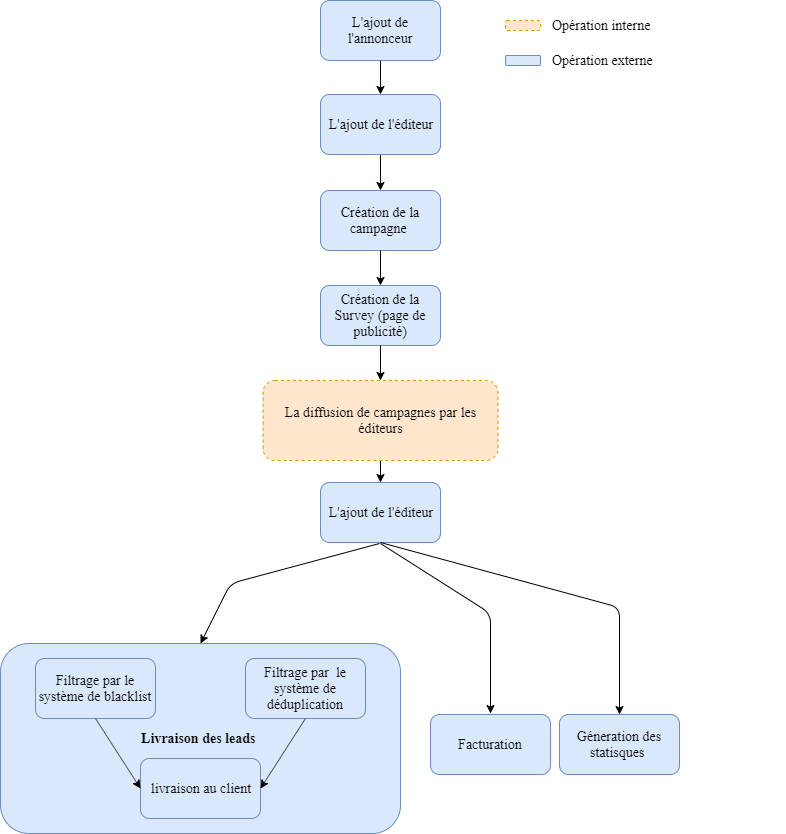

The diagram above was exported from draw.io. Its source (the exported page's mxGraphModel, read from the mxfile embedded in the PNG):
<mxGraphModel dx="2249" dy="1931" grid="1" gridSize="10" guides="1" tooltips="1" connect="1" arrows="1" fold="1" page="1" pageScale="1" pageWidth="827" pageHeight="1169" math="0" shadow="0">
  <root>
    <mxCell id="0" />
    <mxCell id="1" parent="0" />
    <mxCell id="4dQBE-5w5uc2ftc7bLz9-2" value="" style="group" parent="1" vertex="1" connectable="0">
      <mxGeometry x="-40" y="177" width="705" height="428" as="geometry" />
    </mxCell>
    <mxCell id="R5D7YirBnQlNFHpyKCyr-22" value="" style="group;fontFamily=Times New Roman;fontStyle=0;fontSize=14;" parent="4dQBE-5w5uc2ftc7bLz9-2" vertex="1" connectable="0">
      <mxGeometry width="705" height="400" as="geometry" />
    </mxCell>
    <mxCell id="R5D7YirBnQlNFHpyKCyr-19" value="" style="endArrow=classic;html=1;entryX=0.5;entryY=0;entryDx=0;entryDy=0;fontFamily=Times New Roman;fontStyle=0;fontSize=14;" parent="R5D7YirBnQlNFHpyKCyr-22" target="R5D7YirBnQlNFHpyKCyr-13" edge="1">
      <mxGeometry width="50" height="50" relative="1" as="geometry">
        <mxPoint x="299" y="353" as="sourcePoint" />
        <mxPoint x="559" y="364" as="targetPoint" />
        <Array as="points">
          <mxPoint x="150" y="393" />
        </Array>
      </mxGeometry>
    </mxCell>
    <mxCell id="R5D7YirBnQlNFHpyKCyr-21" value="" style="group;fontFamily=Times New Roman;fontStyle=0;fontSize=14;" parent="R5D7YirBnQlNFHpyKCyr-22" vertex="1" connectable="0">
      <mxGeometry x="240" width="120" height="170" as="geometry" />
    </mxCell>
    <mxCell id="R5D7YirBnQlNFHpyKCyr-1" value="Création de la campagne&amp;nbsp;" style="rounded=1;whiteSpace=wrap;html=1;fontFamily=Times New Roman;fontStyle=0;fontSize=14;fillColor=#dae8fc;strokeColor=#6c8ebf;" parent="R5D7YirBnQlNFHpyKCyr-21" vertex="1">
      <mxGeometry width="120" height="60" as="geometry" />
    </mxCell>
    <mxCell id="R5D7YirBnQlNFHpyKCyr-2" value="Création de la Survey (page de publicité)" style="rounded=1;whiteSpace=wrap;html=1;fontFamily=Times New Roman;fontStyle=0;fontSize=14;fillColor=#dae8fc;strokeColor=#6c8ebf;" parent="R5D7YirBnQlNFHpyKCyr-21" vertex="1">
      <mxGeometry y="95" width="120" height="60" as="geometry" />
    </mxCell>
    <mxCell id="R5D7YirBnQlNFHpyKCyr-6" value="" style="edgeStyle=orthogonalEdgeStyle;rounded=0;orthogonalLoop=1;jettySize=auto;html=1;fontFamily=Times New Roman;fontStyle=0;fontSize=14;" parent="R5D7YirBnQlNFHpyKCyr-21" source="R5D7YirBnQlNFHpyKCyr-1" target="R5D7YirBnQlNFHpyKCyr-2" edge="1">
      <mxGeometry relative="1" as="geometry" />
    </mxCell>
    <mxCell id="R5D7YirBnQlNFHpyKCyr-37" value="" style="group" parent="R5D7YirBnQlNFHpyKCyr-22" vertex="1" connectable="0">
      <mxGeometry x="-80" y="453" width="400" height="190" as="geometry" />
    </mxCell>
    <mxCell id="R5D7YirBnQlNFHpyKCyr-13" value="&lt;h3 style=&quot;font-size: 14px;&quot;&gt;Livraison des leads&amp;nbsp;&lt;/h3&gt;" style="rounded=1;whiteSpace=wrap;html=1;fontFamily=Times New Roman;fontStyle=0;fontSize=14;fillColor=#dae8fc;strokeColor=#6c8ebf;" parent="R5D7YirBnQlNFHpyKCyr-37" vertex="1">
      <mxGeometry width="400" height="190" as="geometry" />
    </mxCell>
    <mxCell id="R5D7YirBnQlNFHpyKCyr-12" value="Filtrage par&amp;nbsp; le système de déduplication" style="rounded=1;whiteSpace=wrap;html=1;fontFamily=Times New Roman;fontStyle=0;fontSize=14;fillColor=#dae8fc;strokeColor=#6c8ebf;" parent="R5D7YirBnQlNFHpyKCyr-37" vertex="1">
      <mxGeometry x="245" y="15" width="120" height="60" as="geometry" />
    </mxCell>
    <mxCell id="R5D7YirBnQlNFHpyKCyr-11" value="Filtrage par le système de blacklist" style="rounded=1;whiteSpace=wrap;html=1;fontFamily=Times New Roman;fontStyle=0;fontSize=14;fillColor=#dae8fc;strokeColor=#6c8ebf;" parent="R5D7YirBnQlNFHpyKCyr-37" vertex="1">
      <mxGeometry x="35" y="15" width="120" height="60" as="geometry" />
    </mxCell>
    <mxCell id="R5D7YirBnQlNFHpyKCyr-14" value="livraison au client" style="rounded=1;whiteSpace=wrap;html=1;fontFamily=Times New Roman;fontStyle=0;fontSize=14;fillColor=#dae8fc;strokeColor=#6c8ebf;" parent="R5D7YirBnQlNFHpyKCyr-37" vertex="1">
      <mxGeometry x="140" y="115" width="120" height="60" as="geometry" />
    </mxCell>
    <mxCell id="R5D7YirBnQlNFHpyKCyr-24" value="" style="endArrow=classic;html=1;exitX=0.5;exitY=1;exitDx=0;exitDy=0;entryX=0;entryY=0.5;entryDx=0;entryDy=0;fontFamily=Times New Roman;fontStyle=0;fontSize=14;" parent="R5D7YirBnQlNFHpyKCyr-37" source="R5D7YirBnQlNFHpyKCyr-11" target="R5D7YirBnQlNFHpyKCyr-14" edge="1">
      <mxGeometry width="50" height="50" relative="1" as="geometry">
        <mxPoint x="70" y="145" as="sourcePoint" />
        <mxPoint x="120" y="95" as="targetPoint" />
      </mxGeometry>
    </mxCell>
    <mxCell id="R5D7YirBnQlNFHpyKCyr-25" value="" style="endArrow=classic;html=1;entryX=1;entryY=0.5;entryDx=0;entryDy=0;exitX=0.5;exitY=1;exitDx=0;exitDy=0;fontFamily=Times New Roman;fontStyle=0;fontSize=14;" parent="R5D7YirBnQlNFHpyKCyr-37" source="R5D7YirBnQlNFHpyKCyr-12" target="R5D7YirBnQlNFHpyKCyr-14" edge="1">
      <mxGeometry width="50" height="50" relative="1" as="geometry">
        <mxPoint x="282.5" y="60" as="sourcePoint" />
        <mxPoint x="327.5" y="130" as="targetPoint" />
      </mxGeometry>
    </mxCell>
    <mxCell id="4dQBE-5w5uc2ftc7bLz9-20" value="" style="edgeStyle=orthogonalEdgeStyle;rounded=0;orthogonalLoop=1;jettySize=auto;html=1;" parent="R5D7YirBnQlNFHpyKCyr-22" source="R5D7YirBnQlNFHpyKCyr-38" target="4dQBE-5w5uc2ftc7bLz9-16" edge="1">
      <mxGeometry relative="1" as="geometry" />
    </mxCell>
    <mxCell id="R5D7YirBnQlNFHpyKCyr-38" value="La diffusion de campagnes par les éditeurs" style="rounded=1;whiteSpace=wrap;html=1;fontFamily=Times New Roman;fontSize=14;dashed=1;fillColor=#ffe6cc;strokeColor=#d79b00;" parent="R5D7YirBnQlNFHpyKCyr-22" vertex="1">
      <mxGeometry x="182.5" y="190" width="235" height="80" as="geometry" />
    </mxCell>
    <mxCell id="R5D7YirBnQlNFHpyKCyr-39" value="" style="edgeStyle=orthogonalEdgeStyle;rounded=0;orthogonalLoop=1;jettySize=auto;html=1;fontFamily=Times New Roman;fontSize=14;" parent="R5D7YirBnQlNFHpyKCyr-22" source="R5D7YirBnQlNFHpyKCyr-2" target="R5D7YirBnQlNFHpyKCyr-38" edge="1">
      <mxGeometry relative="1" as="geometry" />
    </mxCell>
    <mxCell id="4dQBE-5w5uc2ftc7bLz9-16" value="L'ajout de l'éditeur" style="rounded=1;whiteSpace=wrap;html=1;fontFamily=Times New Roman;fontStyle=0;fontSize=14;fillColor=#dae8fc;strokeColor=#6c8ebf;" parent="R5D7YirBnQlNFHpyKCyr-22" vertex="1">
      <mxGeometry x="240" y="292" width="120" height="60" as="geometry" />
    </mxCell>
    <mxCell id="4dQBE-5w5uc2ftc7bLz9-14" value="" style="edgeStyle=orthogonalEdgeStyle;rounded=0;orthogonalLoop=1;jettySize=auto;html=1;" parent="1" source="4dQBE-5w5uc2ftc7bLz9-3" target="R5D7YirBnQlNFHpyKCyr-1" edge="1">
      <mxGeometry relative="1" as="geometry" />
    </mxCell>
    <mxCell id="4dQBE-5w5uc2ftc7bLz9-3" value="L'ajout de l'éditeur" style="rounded=1;whiteSpace=wrap;html=1;fontFamily=Times New Roman;fontStyle=0;fontSize=14;fillColor=#dae8fc;strokeColor=#6c8ebf;" parent="1" vertex="1">
      <mxGeometry x="200" y="81" width="120" height="60" as="geometry" />
    </mxCell>
    <mxCell id="4dQBE-5w5uc2ftc7bLz9-13" value="" style="edgeStyle=orthogonalEdgeStyle;rounded=0;orthogonalLoop=1;jettySize=auto;html=1;" parent="1" source="4dQBE-5w5uc2ftc7bLz9-4" target="4dQBE-5w5uc2ftc7bLz9-3" edge="1">
      <mxGeometry relative="1" as="geometry" />
    </mxCell>
    <mxCell id="4dQBE-5w5uc2ftc7bLz9-4" value="L'ajout de l'annonceur" style="rounded=1;whiteSpace=wrap;html=1;fontFamily=Times New Roman;fontStyle=0;fontSize=14;fillColor=#dae8fc;strokeColor=#6c8ebf;" parent="1" vertex="1">
      <mxGeometry x="200" y="-13" width="120" height="60" as="geometry" />
    </mxCell>
    <mxCell id="R5D7YirBnQlNFHpyKCyr-41" value="" style="rounded=1;whiteSpace=wrap;html=1;fontFamily=Times New Roman;fontSize=14;dashed=1;fillColor=#ffe6cc;strokeColor=#d79b00;" parent="1" vertex="1">
      <mxGeometry x="385" y="7" width="35" height="10" as="geometry" />
    </mxCell>
    <mxCell id="R5D7YirBnQlNFHpyKCyr-44" value="Opération interne&amp;nbsp;" style="text;html=1;resizable=0;points=[];autosize=1;align=left;verticalAlign=top;spacingTop=-4;fontSize=14;fontFamily=Times New Roman;" parent="1" vertex="1">
      <mxGeometry x="430" y="2" width="120" height="20" as="geometry" />
    </mxCell>
    <mxCell id="R5D7YirBnQlNFHpyKCyr-47" value="Opération externe" style="text;html=1;resizable=0;points=[];autosize=1;align=left;verticalAlign=top;spacingTop=-4;fontSize=14;fontFamily=Times New Roman;" parent="1" vertex="1">
      <mxGeometry x="430" y="37" width="120" height="20" as="geometry" />
    </mxCell>
    <mxCell id="R5D7YirBnQlNFHpyKCyr-43" value="" style="rounded=1;whiteSpace=wrap;html=1;fontFamily=Times New Roman;fontSize=14;fillColor=#dae8fc;strokeColor=#6c8ebf;" parent="1" vertex="1">
      <mxGeometry x="385" y="42" width="35" height="10" as="geometry" />
    </mxCell>
    <mxCell id="R5D7YirBnQlNFHpyKCyr-16" value="Géneration des statisques&amp;nbsp;" style="rounded=1;whiteSpace=wrap;html=1;fontFamily=Times New Roman;fontStyle=0;fontSize=14;fillColor=#dae8fc;strokeColor=#6c8ebf;" parent="1" vertex="1">
      <mxGeometry x="439" y="701" width="120" height="60" as="geometry" />
    </mxCell>
    <mxCell id="R5D7YirBnQlNFHpyKCyr-18" value="" style="endArrow=classic;html=1;entryX=0.5;entryY=0;entryDx=0;entryDy=0;fontFamily=Times New Roman;fontStyle=0;fontSize=14;exitX=0.5;exitY=1;exitDx=0;exitDy=0;" parent="1" source="4dQBE-5w5uc2ftc7bLz9-16" target="R5D7YirBnQlNFHpyKCyr-16" edge="1">
      <mxGeometry width="50" height="50" relative="1" as="geometry">
        <mxPoint x="259" y="551" as="sourcePoint" />
        <mxPoint x="449" y="409" as="targetPoint" />
        <Array as="points">
          <mxPoint x="499" y="594" />
        </Array>
      </mxGeometry>
    </mxCell>
    <mxCell id="P8TKd3LIwFbG_VjJnU8u-1" value="Facturation" style="rounded=1;whiteSpace=wrap;html=1;fontFamily=Times New Roman;fontStyle=0;fontSize=14;fillColor=#dae8fc;strokeColor=#6c8ebf;" vertex="1" parent="1">
      <mxGeometry x="310" y="701" width="120" height="60" as="geometry" />
    </mxCell>
    <mxCell id="P8TKd3LIwFbG_VjJnU8u-2" value="" style="endArrow=classic;html=1;fontFamily=Times New Roman;fontStyle=0;fontSize=14;" edge="1" parent="1">
      <mxGeometry width="50" height="50" relative="1" as="geometry">
        <mxPoint x="260" y="530" as="sourcePoint" />
        <mxPoint x="370" y="700" as="targetPoint" />
        <Array as="points">
          <mxPoint x="370" y="600" />
        </Array>
      </mxGeometry>
    </mxCell>
  </root>
</mxGraphModel>